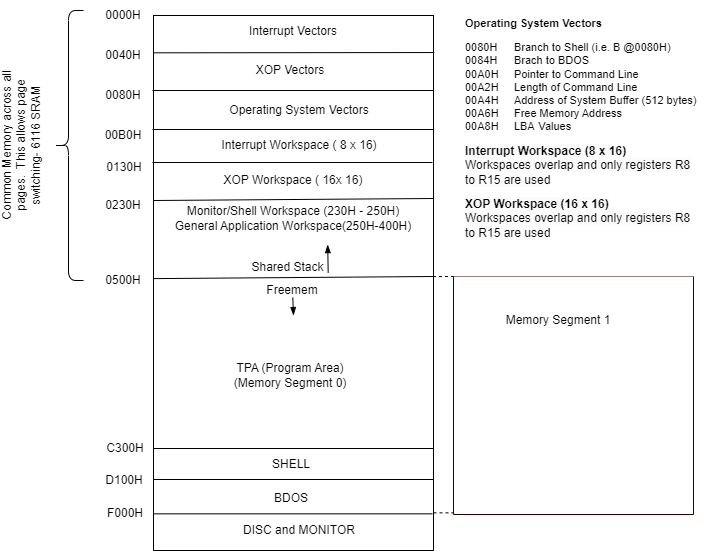

The diagram above was exported from draw.io. Its source (the exported page's mxGraphModel, read from the mxfile embedded in the PNG):
<mxGraphModel dx="1109" dy="753" grid="1" gridSize="10" guides="1" tooltips="1" connect="1" arrows="1" fold="1" page="1" pageScale="1" pageWidth="827" pageHeight="1169" math="0" shadow="0">
  <root>
    <mxCell id="0" />
    <mxCell id="1" parent="0" />
    <mxCell id="2" value="" style="rounded=0;whiteSpace=wrap;html=1;" vertex="1" parent="1">
      <mxGeometry x="240" y="85" width="280" height="535" as="geometry" />
    </mxCell>
    <mxCell id="3" value="" style="endArrow=none;html=1;rounded=0;exitX=1;exitY=0.143;exitDx=0;exitDy=0;exitPerimeter=0;entryX=-0.003;entryY=0.144;entryDx=0;entryDy=0;entryPerimeter=0;" edge="1" parent="1">
      <mxGeometry width="50" height="50" relative="1" as="geometry">
        <mxPoint x="520.84" y="122.04000000000002" as="sourcePoint" />
        <mxPoint x="239.99999999999997" y="122.32" as="targetPoint" />
      </mxGeometry>
    </mxCell>
    <mxCell id="4" value="Interrupt Vectors" style="text;html=1;align=center;verticalAlign=middle;whiteSpace=wrap;rounded=0;" vertex="1" parent="1">
      <mxGeometry x="295" y="86" width="170" height="30" as="geometry" />
    </mxCell>
    <mxCell id="5" value="0040H" style="text;html=1;align=center;verticalAlign=middle;whiteSpace=wrap;rounded=0;" vertex="1" parent="1">
      <mxGeometry x="180" y="110" width="60" height="30" as="geometry" />
    </mxCell>
    <mxCell id="6" value="" style="endArrow=none;html=1;rounded=0;entryX=0;entryY=0.286;entryDx=0;entryDy=0;entryPerimeter=0;" edge="1" parent="1">
      <mxGeometry width="50" height="50" relative="1" as="geometry">
        <mxPoint x="520" y="160" as="sourcePoint" />
        <mxPoint x="239" y="160.00000000000003" as="targetPoint" />
      </mxGeometry>
    </mxCell>
    <mxCell id="7" value="XOP Vectors" style="text;html=1;align=center;verticalAlign=middle;whiteSpace=wrap;rounded=0;" vertex="1" parent="1">
      <mxGeometry x="292" y="125" width="170" height="30" as="geometry" />
    </mxCell>
    <mxCell id="8" value="" style="endArrow=none;html=1;rounded=0;exitX=1;exitY=0.286;exitDx=0;exitDy=0;exitPerimeter=0;entryX=0;entryY=0.286;entryDx=0;entryDy=0;entryPerimeter=0;" edge="1" parent="1">
      <mxGeometry width="50" height="50" relative="1" as="geometry">
        <mxPoint x="519" y="232" as="sourcePoint" />
        <mxPoint x="239" y="232" as="targetPoint" />
      </mxGeometry>
    </mxCell>
    <mxCell id="9" value="SHELL" style="text;html=1;align=center;verticalAlign=middle;whiteSpace=wrap;rounded=0;" vertex="1" parent="1">
      <mxGeometry x="293" y="519" width="170" height="30" as="geometry" />
    </mxCell>
    <mxCell id="10" value="0000H" style="text;html=1;align=center;verticalAlign=middle;whiteSpace=wrap;rounded=0;" vertex="1" parent="1">
      <mxGeometry x="180" y="70" width="60" height="30" as="geometry" />
    </mxCell>
    <mxCell id="11" value="0080H" style="text;html=1;align=center;verticalAlign=middle;whiteSpace=wrap;rounded=0;" vertex="1" parent="1">
      <mxGeometry x="180" y="150" width="60" height="30" as="geometry" />
    </mxCell>
    <mxCell id="12" value="00B0H" style="text;html=1;align=center;verticalAlign=middle;whiteSpace=wrap;rounded=0;" vertex="1" parent="1">
      <mxGeometry x="180" y="190" width="60" height="30" as="geometry" />
    </mxCell>
    <mxCell id="13" value="Operating System Vectors" style="text;html=1;align=center;verticalAlign=middle;whiteSpace=wrap;rounded=0;" vertex="1" parent="1">
      <mxGeometry x="301" y="160" width="170" height="39" as="geometry" />
    </mxCell>
    <mxCell id="14" value="" style="endArrow=none;html=1;rounded=0;exitX=1;exitY=0.286;exitDx=0;exitDy=0;exitPerimeter=0;entryX=0;entryY=0.286;entryDx=0;entryDy=0;entryPerimeter=0;" edge="1" parent="1">
      <mxGeometry width="50" height="50" relative="1" as="geometry">
        <mxPoint x="520" y="549" as="sourcePoint" />
        <mxPoint x="240" y="549" as="targetPoint" />
      </mxGeometry>
    </mxCell>
    <mxCell id="15" value="" style="endArrow=none;html=1;rounded=0;entryX=0;entryY=0.286;entryDx=0;entryDy=0;entryPerimeter=0;" edge="1" parent="1">
      <mxGeometry width="50" height="50" relative="1" as="geometry">
        <mxPoint x="519" y="583.34" as="sourcePoint" />
        <mxPoint x="240" y="583.34" as="targetPoint" />
      </mxGeometry>
    </mxCell>
    <mxCell id="16" value="" style="endArrow=none;html=1;rounded=0;exitX=1;exitY=0.286;exitDx=0;exitDy=0;exitPerimeter=0;" edge="1" parent="1">
      <mxGeometry width="50" height="50" relative="1" as="geometry">
        <mxPoint x="521" y="484" as="sourcePoint" />
        <mxPoint x="521" y="484" as="targetPoint" />
      </mxGeometry>
    </mxCell>
    <mxCell id="17" value="" style="endArrow=none;html=1;rounded=0;exitX=1;exitY=0.286;exitDx=0;exitDy=0;exitPerimeter=0;entryX=0;entryY=0.286;entryDx=0;entryDy=0;entryPerimeter=0;" edge="1" parent="1">
      <mxGeometry width="50" height="50" relative="1" as="geometry">
        <mxPoint x="520" y="518" as="sourcePoint" />
        <mxPoint x="240" y="518" as="targetPoint" />
      </mxGeometry>
    </mxCell>
    <mxCell id="18" value="BDOS" style="text;html=1;align=center;verticalAlign=middle;whiteSpace=wrap;rounded=0;" vertex="1" parent="1">
      <mxGeometry x="293" y="553" width="170" height="30" as="geometry" />
    </mxCell>
    <mxCell id="19" value="DISC and MONITOR" style="text;html=1;align=center;verticalAlign=middle;whiteSpace=wrap;rounded=0;" vertex="1" parent="1">
      <mxGeometry x="301" y="585" width="170" height="30" as="geometry" />
    </mxCell>
    <mxCell id="20" value="C300H" style="text;html=1;align=center;verticalAlign=middle;whiteSpace=wrap;rounded=0;" vertex="1" parent="1">
      <mxGeometry x="182" y="503" width="60" height="30" as="geometry" />
    </mxCell>
    <mxCell id="21" value="D100H" style="text;html=1;align=center;verticalAlign=middle;whiteSpace=wrap;rounded=0;" vertex="1" parent="1">
      <mxGeometry x="181" y="535" width="60" height="30" as="geometry" />
    </mxCell>
    <mxCell id="22" value="F000H" style="text;html=1;align=center;verticalAlign=middle;whiteSpace=wrap;rounded=0;" vertex="1" parent="1">
      <mxGeometry x="182" y="567.5" width="60" height="30" as="geometry" />
    </mxCell>
    <mxCell id="23" value="&lt;h1 style=&quot;margin-top: 0px; font-size: 11px;&quot;&gt;Operating System Vectors&lt;/h1&gt;&lt;p style=&quot;font-size: 11px;&quot;&gt;0080H&lt;span style=&quot;white-space: pre; font-size: 11px;&quot;&gt;&#09;&lt;/span&gt;Branch to Shell (i.e. B @0080H)&lt;br style=&quot;font-size: 11px;&quot;&gt;&lt;span style=&quot;background-color: initial; font-size: 11px;&quot;&gt;0084H&lt;span style=&quot;white-space: pre; font-size: 11px;&quot;&gt;&#09;&lt;/span&gt;Brach to BDOS&lt;br style=&quot;font-size: 11px;&quot;&gt;&lt;/span&gt;&lt;span style=&quot;background-color: initial; font-size: 11px;&quot;&gt;00A0H&lt;span style=&quot;white-space: pre; font-size: 11px;&quot;&gt;&#09;&lt;/span&gt;Pointer to Command Line&lt;br style=&quot;font-size: 11px;&quot;&gt;&lt;/span&gt;&lt;span style=&quot;background-color: initial; font-size: 11px;&quot;&gt;00A2H&lt;span style=&quot;white-space: pre; font-size: 11px;&quot;&gt;&#09;&lt;/span&gt;Length of Command Line&lt;br style=&quot;font-size: 11px;&quot;&gt;00A4H&lt;span style=&quot;white-space: pre; font-size: 11px;&quot;&gt;&#09;&lt;/span&gt;Address of System Buffer (512 bytes)&lt;br style=&quot;font-size: 11px;&quot;&gt;&lt;/span&gt;&lt;span style=&quot;background-color: initial; font-size: 11px;&quot;&gt;00A6H&lt;span style=&quot;white-space: pre; font-size: 11px;&quot;&gt;&#09;&lt;/span&gt;Free Memory Address&lt;br&gt;00A8H&lt;span style=&quot;white-space: pre;&quot;&gt;&#09;&lt;/span&gt;LBA&lt;span style=&quot;white-space: pre;&quot;&gt;&#09;&lt;/span&gt;Values&lt;/span&gt;&lt;/p&gt;" style="text;html=1;whiteSpace=wrap;overflow=hidden;rounded=0;fontSize=11;" vertex="1" parent="1">
      <mxGeometry x="550" y="80" width="240" height="130" as="geometry" />
    </mxCell>
    <mxCell id="24" value="" style="endArrow=none;html=1;rounded=0;" edge="1" parent="1">
      <mxGeometry width="50" height="50" relative="1" as="geometry">
        <mxPoint x="520" y="268" as="sourcePoint" />
        <mxPoint x="240" y="270" as="targetPoint" />
      </mxGeometry>
    </mxCell>
    <mxCell id="25" value="Interrupt Workspace ( 8 x 16)" style="text;html=1;align=center;verticalAlign=middle;whiteSpace=wrap;rounded=0;" vertex="1" parent="1">
      <mxGeometry x="301" y="195.5" width="170" height="39" as="geometry" />
    </mxCell>
    <mxCell id="26" value="&lt;span style=&quot;color: rgb(0, 0, 0); font-family: Helvetica; font-size: 12px; font-style: normal; font-variant-ligatures: normal; font-variant-caps: normal; letter-spacing: normal; orphans: 2; text-align: center; text-indent: 0px; text-transform: none; widows: 2; word-spacing: 0px; -webkit-text-stroke-width: 0px; white-space: normal; background-color: rgb(251, 251, 251); text-decoration-thickness: initial; text-decoration-style: initial; text-decoration-color: initial; float: none; display: inline !important;&quot;&gt;&lt;b&gt;Interrupt Workspace (8 x 16)&lt;/b&gt;&lt;/span&gt;&lt;div&gt;&lt;span style=&quot;color: rgb(0, 0, 0); font-family: Helvetica; font-size: 12px; font-style: normal; font-variant-ligatures: normal; font-variant-caps: normal; font-weight: 400; letter-spacing: normal; orphans: 2; text-align: center; text-indent: 0px; text-transform: none; widows: 2; word-spacing: 0px; -webkit-text-stroke-width: 0px; white-space: normal; background-color: rgb(251, 251, 251); text-decoration-thickness: initial; text-decoration-style: initial; text-decoration-color: initial; display: inline !important; float: none;&quot;&gt;Workspaces overlap and only registers R8 to R15 are used&lt;/span&gt;&lt;/div&gt;" style="text;whiteSpace=wrap;html=1;" vertex="1" parent="1">
      <mxGeometry x="550" y="207" width="230" height="50" as="geometry" />
    </mxCell>
    <mxCell id="27" value="0130H" style="text;html=1;align=center;verticalAlign=middle;whiteSpace=wrap;rounded=0;" vertex="1" parent="1">
      <mxGeometry x="181" y="222" width="60" height="30" as="geometry" />
    </mxCell>
    <mxCell id="28" value="XOP Workspace ( 16x 16)" style="text;html=1;align=center;verticalAlign=middle;whiteSpace=wrap;rounded=0;" vertex="1" parent="1">
      <mxGeometry x="295" y="230" width="170" height="39" as="geometry" />
    </mxCell>
    <mxCell id="29" value="" style="endArrow=none;html=1;rounded=0;entryX=0;entryY=0.286;entryDx=0;entryDy=0;entryPerimeter=0;" edge="1" parent="1">
      <mxGeometry width="50" height="50" relative="1" as="geometry">
        <mxPoint x="520" y="199" as="sourcePoint" />
        <mxPoint x="239" y="199.00000000000003" as="targetPoint" />
      </mxGeometry>
    </mxCell>
    <mxCell id="30" value="Monitor/Shell Workspace (230H - 250H)&lt;br&gt;General Application Workspace(250H-400H)" style="text;html=1;align=center;verticalAlign=middle;whiteSpace=wrap;rounded=0;" vertex="1" parent="1">
      <mxGeometry x="250" y="268" width="260" height="39" as="geometry" />
    </mxCell>
    <mxCell id="31" value="0230H" style="text;html=1;align=center;verticalAlign=middle;whiteSpace=wrap;rounded=0;" vertex="1" parent="1">
      <mxGeometry x="180" y="260" width="60" height="30" as="geometry" />
    </mxCell>
    <mxCell id="32" value="&lt;span style=&quot;color: rgb(0, 0, 0); font-family: Helvetica; font-size: 12px; font-style: normal; font-variant-ligatures: normal; font-variant-caps: normal; letter-spacing: normal; orphans: 2; text-align: center; text-indent: 0px; text-transform: none; widows: 2; word-spacing: 0px; -webkit-text-stroke-width: 0px; white-space: normal; background-color: rgb(251, 251, 251); text-decoration-thickness: initial; text-decoration-style: initial; text-decoration-color: initial; float: none; display: inline !important;&quot;&gt;&lt;b&gt;XOP Workspace (16 x 16)&lt;/b&gt;&lt;/span&gt;&lt;div&gt;&lt;span style=&quot;color: rgb(0, 0, 0); font-family: Helvetica; font-size: 12px; font-style: normal; font-variant-ligatures: normal; font-variant-caps: normal; font-weight: 400; letter-spacing: normal; orphans: 2; text-align: center; text-indent: 0px; text-transform: none; widows: 2; word-spacing: 0px; -webkit-text-stroke-width: 0px; white-space: normal; background-color: rgb(251, 251, 251); text-decoration-thickness: initial; text-decoration-style: initial; text-decoration-color: initial; display: inline !important; float: none;&quot;&gt;Workspaces overlap and only registers R8 to R15 are used&lt;/span&gt;&lt;/div&gt;" style="text;whiteSpace=wrap;html=1;" vertex="1" parent="1">
      <mxGeometry x="550" y="260" width="230" height="50" as="geometry" />
    </mxCell>
    <mxCell id="33" value="Common Memory across all pages.&amp;nbsp; This allows page switching- 6116 SRAM" style="text;html=1;align=center;verticalAlign=middle;whiteSpace=wrap;rounded=0;rotation=-90;" vertex="1" parent="1">
      <mxGeometry x="23" y="195.5" width="170" height="39" as="geometry" />
    </mxCell>
    <mxCell id="34" value="" style="endArrow=none;html=1;rounded=0;exitX=1.014;exitY=0.359;exitDx=0;exitDy=0;exitPerimeter=0;entryX=1.001;entryY=0.437;entryDx=0;entryDy=0;entryPerimeter=0;" edge="1" target="35" parent="1">
      <mxGeometry width="50" height="50" relative="1" as="geometry">
        <mxPoint x="520" y="346" as="sourcePoint" />
        <mxPoint x="237" y="348" as="targetPoint" />
      </mxGeometry>
    </mxCell>
    <mxCell id="35" value="0500H" style="text;html=1;align=center;verticalAlign=middle;whiteSpace=wrap;rounded=0;" vertex="1" parent="1">
      <mxGeometry x="180" y="335" width="60" height="30" as="geometry" />
    </mxCell>
    <mxCell id="36" value="Shared Stack" style="text;html=1;align=center;verticalAlign=middle;whiteSpace=wrap;rounded=0;" vertex="1" parent="1">
      <mxGeometry x="324.5" y="317" width="99" height="39" as="geometry" />
    </mxCell>
    <mxCell id="37" value="" style="swimlane;startSize=0;fillColor=#fff2cc;strokeColor=#330000;fillStyle=auto;swimlaneFillColor=default;textShadow=0;" vertex="1" parent="1">
      <mxGeometry x="540" y="346" width="240" height="238" as="geometry">
        <mxRectangle x="540" y="346" width="50" height="40" as="alternateBounds" />
      </mxGeometry>
    </mxCell>
    <mxCell id="38" value="TPA (Program Area)&lt;div&gt;(Memory Segment 0)&lt;/div&gt;" style="text;html=1;align=center;verticalAlign=middle;whiteSpace=wrap;rounded=0;" vertex="1" parent="1">
      <mxGeometry x="292" y="430" width="170" height="30" as="geometry" />
    </mxCell>
    <mxCell id="39" value="" style="endArrow=none;dashed=1;html=1;rounded=0;entryX=0;entryY=0;entryDx=0;entryDy=0;exitX=0.998;exitY=0.488;exitDx=0;exitDy=0;exitPerimeter=0;" edge="1" source="2" target="37" parent="1">
      <mxGeometry width="50" height="50" relative="1" as="geometry">
        <mxPoint x="450" y="400" as="sourcePoint" />
        <mxPoint x="500" y="350" as="targetPoint" />
      </mxGeometry>
    </mxCell>
    <mxCell id="40" value="" style="endArrow=none;dashed=1;html=1;rounded=0;entryX=0;entryY=0;entryDx=0;entryDy=0;exitX=1;exitY=0.492;exitDx=0;exitDy=0;exitPerimeter=0;" edge="1" parent="1">
      <mxGeometry width="50" height="50" relative="1" as="geometry">
        <mxPoint x="520" y="582.36" as="sourcePoint" />
        <mxPoint x="540" y="582.36" as="targetPoint" />
      </mxGeometry>
    </mxCell>
    <mxCell id="41" value="Memory Segment 1" style="text;html=1;align=center;verticalAlign=middle;whiteSpace=wrap;rounded=0;" vertex="1" parent="1">
      <mxGeometry x="560" y="375" width="170" height="30" as="geometry" />
    </mxCell>
    <mxCell id="42" value="Freemem" style="text;html=1;align=center;verticalAlign=middle;whiteSpace=wrap;rounded=0;" vertex="1" parent="1">
      <mxGeometry x="294" y="352" width="170" height="15" as="geometry" />
    </mxCell>
    <mxCell id="43" value="" style="endArrow=blockThin;html=1;rounded=0;endFill=1;" edge="1" source="42" parent="1">
      <mxGeometry width="50" height="50" relative="1" as="geometry">
        <mxPoint x="379.884" y="379.9999999999999" as="sourcePoint" />
        <mxPoint x="380" y="385" as="targetPoint" />
      </mxGeometry>
    </mxCell>
    <mxCell id="44" value="" style="endArrow=blockThin;html=1;rounded=0;endFill=1;exitX=0.704;exitY=-0.044;exitDx=0;exitDy=0;exitPerimeter=0;entryX=0.997;entryY=0.285;entryDx=0;entryDy=0;entryPerimeter=0;" edge="1" parent="1">
      <mxGeometry width="50" height="50" relative="1" as="geometry">
        <mxPoint x="414.68000000000006" y="342.34" as="sourcePoint" />
        <mxPoint x="414.203" y="314.115" as="targetPoint" />
      </mxGeometry>
    </mxCell>
    <mxCell id="45" value="" style="shape=curlyBracket;whiteSpace=wrap;html=1;rounded=1;labelPosition=left;verticalLabelPosition=middle;align=right;verticalAlign=middle;size=0.5;" vertex="1" parent="1">
      <mxGeometry x="140" y="80" width="30" height="270" as="geometry" />
    </mxCell>
  </root>
</mxGraphModel>